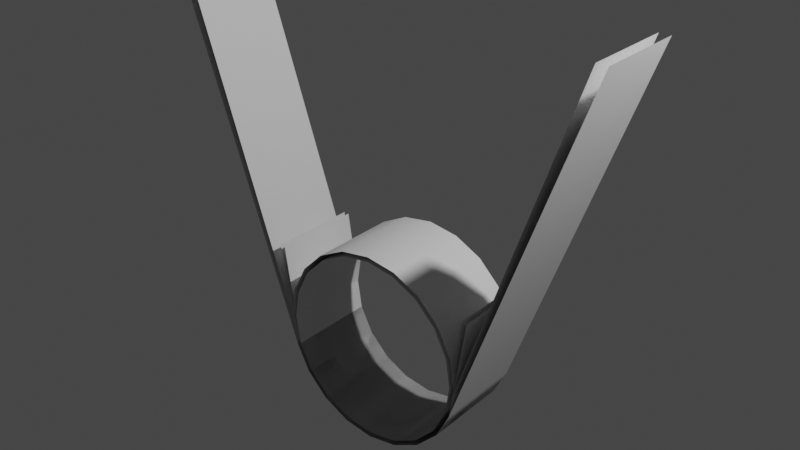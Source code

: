# Source: untitled.blend  (saved by Blender 2.93.21; exported with 4.5.12 LTS)
import bpy
from mathutils import Matrix  # noqa: F401  (used for matrix-valued properties, if any)

bpy.ops.wm.read_factory_settings(use_empty=True)
scene = bpy.context.scene
scene.name = 'Scene'

# ---- collections
col_collection = bpy.data.collections.new('Collection'); scene.collection.children.link(col_collection)

# ---- materials (node trees are filled in below, after node groups)
mat_material_001 = bpy.data.materials.new('Material.001')
mat_material_001.use_transparent_shadow = False
mat_material_002 = bpy.data.materials.new('Material.002')
mat_material_002.use_transparent_shadow = False
mat_material_004 = bpy.data.materials.new('Material.004')
mat_material_004.use_transparent_shadow = False
mat_material_003 = bpy.data.materials.new('Material.003')
mat_material_003.use_transparent_shadow = False

# ---- node groups
ng_auto_smooth = bpy.data.node_groups.new('Auto Smooth', 'GeometryNodeTree')
_s = ng_auto_smooth.interface.new_socket(name='Geometry', in_out='OUTPUT', socket_type='NodeSocketGeometry')
_s = ng_auto_smooth.interface.new_socket(name='Geometry', in_out='INPUT', socket_type='NodeSocketGeometry')
_s = ng_auto_smooth.interface.new_socket(name='Angle', in_out='INPUT', socket_type='NodeSocketFloat')
_s.subtype = 'ANGLE'
_s.min_value = 0.0
_s.max_value = 3.142
ng_auto_smooth.is_modifier = True
_N = ng_auto_smooth.nodes; _L = ng_auto_smooth.links
n0 = _N.new('NodeGroupOutput'); n0.name = 'Group Output'; n0.location = (480, -100)
n1 = _N.new('NodeGroupInput'); n1.name = 'Group Input'; n1.location = (-420, -300)
n2 = _N.new('NodeGroupInput'); n2.name = 'Group Input.001'; n2.location = (-60, -100)
n3 = _N.new('GeometryNodeSetShadeSmooth'); n3.name = 'Set Shade Smooth'; n3.location = (120, -100)
n3.domain = 'EDGE'
n4 = _N.new('GeometryNodeSetShadeSmooth'); n4.name = 'Set Shade Smooth.001'; n4.location = (300, -100)
n5 = _N.new('GeometryNodeInputMeshEdgeAngle'); n5.name = 'Edge Angle'; n5.location = (-420, -220)
n6 = _N.new('GeometryNodeInputEdgeSmooth'); n6.name = 'Is Edge Smooth'; n6.location = (-60, -160)
n7 = _N.new('GeometryNodeInputShadeSmooth'); n7.name = 'Is Face Smooth'; n7.location = (-240, -340)
n8 = _N.new('FunctionNodeBooleanMath'); n8.name = 'Boolean Math'; n8.location = (-60, -220)
n9 = _N.new('FunctionNodeCompare'); n9.name = 'Compare'; n9.location = (-240, -180)
n9.operation = 'LESS_EQUAL'
_L.new(n5.outputs[0], n9.inputs[0])
_L.new(n4.outputs[0], n0.inputs[0])
_L.new(n1.outputs[1], n9.inputs[1])
_L.new(n9.outputs[0], n8.inputs[0])
_L.new(n7.outputs[0], n8.inputs[1])
_L.new(n2.outputs[0], n3.inputs[0])
_L.new(n6.outputs[0], n3.inputs[1])
_L.new(n3.outputs[0], n4.inputs[0])
_L.new(n8.outputs[0], n3.inputs[2])
n0.is_active_output = True

# ---- material node trees
mat_material_001.use_nodes = True; mat_material_001.node_tree.nodes.clear()
_N = mat_material_001.node_tree.nodes; _L = mat_material_001.node_tree.links
n0 = _N.new('ShaderNodeBsdfPrincipled'); n0.name = 'Principled BSDF'; n0.location = (10, 300)
n0.distribution = 'GGX'
n0.subsurface_method = 'BURLEY'
n0.inputs[3].default_value = 1.45
n0.inputs[27].default_value = (0.0, 0.0, 0.0, 1.0)
n0.inputs[28].default_value = 1.0
n1 = _N.new('ShaderNodeOutputMaterial'); n1.name = 'Material Output'; n1.location = (300, 300)
_L.new(n0.outputs[0], n1.inputs[0])
n1.is_active_output = True
mat_material_002.use_nodes = True; mat_material_002.node_tree.nodes.clear()
_N = mat_material_002.node_tree.nodes; _L = mat_material_002.node_tree.links
n0 = _N.new('ShaderNodeBsdfPrincipled'); n0.name = 'Principled BSDF'; n0.location = (10, 300)
n0.distribution = 'GGX'
n0.subsurface_method = 'BURLEY'
n0.inputs[0].default_value = (0.0, 0.0, 0.0, 1.0)
n0.inputs[3].default_value = 1.45
n0.inputs[27].default_value = (0.0, 0.0, 0.0, 1.0)
n0.inputs[28].default_value = 1.0
n1 = _N.new('ShaderNodeOutputMaterial'); n1.name = 'Material Output'; n1.location = (300, 300)
_L.new(n0.outputs[0], n1.inputs[0])
n1.is_active_output = True
mat_material_004.use_nodes = True; mat_material_004.node_tree.nodes.clear()
_N = mat_material_004.node_tree.nodes; _L = mat_material_004.node_tree.links
n0 = _N.new('ShaderNodeBsdfPrincipled'); n0.name = 'Principled BSDF'; n0.location = (10, 300)
n0.distribution = 'GGX'
n0.subsurface_method = 'BURLEY'
n0.inputs[3].default_value = 1.45
n0.inputs[27].default_value = (0.0, 0.0, 0.0, 1.0)
n0.inputs[28].default_value = 1.0
n1 = _N.new('ShaderNodeOutputMaterial'); n1.name = 'Material Output'; n1.location = (300, 300)
_L.new(n0.outputs[0], n1.inputs[0])
n1.is_active_output = True
mat_material_003.use_nodes = True; mat_material_003.node_tree.nodes.clear()
_N = mat_material_003.node_tree.nodes; _L = mat_material_003.node_tree.links
n0 = _N.new('ShaderNodeBsdfPrincipled'); n0.name = 'Principled BSDF'; n0.location = (10, 300)
n0.distribution = 'GGX'
n0.subsurface_method = 'BURLEY'
n0.inputs[0].default_value = (0.0, 0.0, 0.0, 1.0)
n0.inputs[3].default_value = 1.45
n0.inputs[27].default_value = (0.0, 0.0, 0.0, 1.0)
n0.inputs[28].default_value = 1.0
n1 = _N.new('ShaderNodeOutputMaterial'); n1.name = 'Material Output'; n1.location = (300, 300)
_L.new(n0.outputs[0], n1.inputs[0])
n1.is_active_output = True

# ---- world
world_world = bpy.data.worlds.new('World'); scene.world = world_world
world_world.use_nodes = True; world_world.node_tree.nodes.clear()
_N = world_world.node_tree.nodes; _L = world_world.node_tree.links
n0 = _N.new('ShaderNodeOutputWorld'); n0.name = 'World Output'; n0.location = (300, 300)
n1 = _N.new('ShaderNodeBackground'); n1.name = 'Background'; n1.location = (10, 300)
n1.inputs[0].default_value = (0.05088, 0.05088, 0.05088, 1.0)
_L.new(n1.outputs[0], n0.inputs[0])
n0.is_active_output = True
world_world.color = (0.05088, 0.05088, 0.05088)
world_world.use_sun_shadow = False
world_world.sun_shadow_jitter_overblur = 0.0

# ---- lights
light_light = bpy.data.lights.new('Light', 'POINT')
light_light.transmission_factor = 0.0
light_light.energy = 1000.0
light_light.shadow_soft_size = 0.1
light_light.shadow_maximum_resolution = 0.006
light_light.use_absolute_resolution = True

# ---- meshes
me_cylinder_004 = bpy.data.meshes.new('Cylinder.004')
me_cylinder_004.from_pydata([(0.0, 1.0, 1.0), (0.309, 0.9511, 1.0), (0.5878, 0.809, 1.0), (0.809, 0.5878, 1.0), (0.9511, 0.309, 1.0), (1.0, -4.371e-08, 1.0), (0.9511, -0.309, 1.0), (0.809, -0.5878, 1.0), (0.5878, -0.809, 1.0), (0.309, -0.9511, 1.0), (-8.742e-08, -1.0, 1.0), (-0.309, -0.9511, 1.0), (-0.5878, -0.809, 1.0), (-0.809, -0.5878, 1.0), (-0.9511, -0.309, 1.0), (-1.0, 1.192e-08, 1.0), (-0.9511, 0.309, 1.0), (-0.809, 0.5878, 1.0), (-0.5878, 0.809, 1.0), (-0.309, 0.9511, 1.0), (0.0, 1.0, 0.0), (0.309, 0.9511, 0.0), (0.5878, 0.809, 0.0), (0.809, 0.5878, 0.0), (0.9511, 0.309, 0.0), (1.0, -4.371e-08, 0.0), (0.9511, -0.309, 0.0), (0.809, -0.5878, 0.0), (0.5878, -0.809, 0.0), (0.309, -0.9511, 0.0), (-8.742e-08, -1.0, 0.0), (-0.309, -0.9511, 0.0), (-0.5878, -0.809, 0.0), (-0.809, -0.5878, 0.0), (-0.9511, -0.309, 0.0), (-1.0, 1.192e-08, 0.0), (-0.9511, 0.309, 0.0), (-0.809, 0.5878, 0.0), (-0.5878, 0.809, 0.0), (-0.309, 0.9511, 0.0), (-2.878e-10, 0.9517, 1.0), (0.2941, 0.9051, 1.0), (0.5594, 0.7699, 1.0), (0.7699, 0.5594, 1.0), (0.9051, 0.2941, 1.0), (0.9517, -4.262e-08, 1.0), (0.9051, -0.2941, 1.0), (0.7699, -0.5594, 1.0), (0.5594, -0.7699, 1.0), (0.2941, -0.9051, 1.0), (-8.349e-08, -0.9517, 1.0), (-0.2941, -0.9051, 1.0), (-0.5594, -0.7699, 1.0), (-0.7699, -0.5594, 1.0), (-0.9051, -0.2941, 1.0), (-0.9517, 1.033e-08, 1.0), (-0.9051, 0.2941, 1.0), (-0.7699, 0.5594, 1.0), (-0.5594, 0.7699, 1.0), (-0.2941, 0.9051, 1.0), (-2.878e-10, 0.9517, 2.98e-08), (0.2941, 0.9051, 2.98e-08), (0.5594, 0.7699, 2.98e-08), (0.7699, 0.5594, 2.98e-08), (0.9051, 0.2941, 2.98e-08), (0.9517, -4.095e-08, 2.98e-08), (0.9051, -0.2941, 2.98e-08), (0.7699, -0.5594, 2.98e-08), (0.5594, -0.7699, 2.98e-08), (0.2941, -0.9051, 2.98e-08), (-8.349e-08, -0.9517, 2.98e-08), (-0.2941, -0.9051, 2.98e-08), (-0.5594, -0.7699, 2.98e-08), (-0.7699, -0.5594, 2.98e-08), (-0.9051, -0.2941, 2.98e-08), (-0.9517, 1.2e-08, 2.98e-08), (-0.9051, 0.2941, 2.98e-08), (-0.7699, 0.5594, 2.98e-08), (-0.5594, 0.7699, 2.98e-08), (-0.2941, 0.9051, 2.98e-08)], [], [(20, 0, 1, 21), (21, 1, 2, 22), (22, 2, 3, 23), (23, 3, 4, 24), (24, 4, 5, 25), (25, 5, 6, 26), (26, 6, 7, 27), (27, 7, 8, 28), (28, 8, 9, 29), (29, 9, 10, 30), (30, 10, 11, 31), (31, 11, 12, 32), (32, 12, 13, 33), (33, 13, 14, 34), (34, 14, 15, 35), (35, 15, 16, 36), (36, 16, 17, 37), (37, 17, 18, 38), (38, 18, 19, 39), (39, 19, 0, 20), (60, 61, 41, 40), (61, 62, 42, 41), (62, 63, 43, 42), (63, 64, 44, 43), (64, 65, 45, 44), (65, 66, 46, 45), (66, 67, 47, 46), (67, 68, 48, 47), (68, 69, 49, 48), (69, 70, 50, 49), (70, 71, 51, 50), (71, 72, 52, 51), (72, 73, 53, 52), (73, 74, 54, 53), (74, 75, 55, 54), (75, 76, 56, 55), (76, 77, 57, 56), (77, 78, 58, 57), (78, 79, 59, 58), (79, 60, 40, 59)])
me_cylinder_004.polygons.foreach_set('use_smooth', [True] * 40)
_uv = me_cylinder_004.uv_layers.new(name='UVMap')
_uv.uv.foreach_set('vector', [1.0, 0.75, 1.0, 1.0, 0.95, 1.0, 0.95, 0.75, 0.95, 0.75, 0.95, 1.0, 0.9, 1.0, 0.9, 0.75, 0.9, 0.75, 0.9, 1.0, 0.85, 1.0, 0.85, 0.75, 0.85, 0.75, 0.85, 1.0, 0.8, 1.0, 0.8, 0.75, 0.8, 0.75, 0.8, 1.0, 0.75, 1.0, 0.75, 0.75, 0.75, 0.75, 0.75, 1.0, 0.7, 1.0, 0.7, 0.75, 0.7, 0.75, 0.7, 1.0, 0.65, 1.0, 0.65, 0.75, 0.65, 0.75, 0.65, 1.0, 0.6, 1.0, 0.6, 0.75, 0.6, 0.75, 0.6, 1.0, 0.55, 1.0, 0.55, 0.75, 0.55, 0.75, 0.55, 1.0, 0.5, 1.0, 0.5, 0.75, 0.5, 0.75, 0.5, 1.0, 0.45, 1.0, 0.45, 0.75, 0.45, 0.75, 0.45, 1.0, 0.4, 1.0, 0.4, 0.75, 0.4, 0.75, 0.4, 1.0, 0.35, 1.0, 0.35, 0.75, 0.35, 0.75, 0.35, 1.0, 0.3, 1.0, 0.3, 0.75, 0.3, 0.75, 0.3, 1.0, 0.25, 1.0, 0.25, 0.75, 0.25, 0.75, 0.25, 1.0, 0.2, 1.0, 0.2, 0.75, 0.2, 0.75, 0.2, 1.0, 0.15, 1.0, 0.15, 0.75, 0.15, 0.75, 0.15, 1.0, 0.1, 1.0, 0.1, 0.75, 0.1, 0.75, 0.1, 1.0, 0.05, 1.0, 0.05, 0.75, 0.05, 0.75, 0.05, 1.0, -1.565e-07, 1.0, -1.565e-07, 0.75, 1.0, 0.75, 0.95, 0.75, 0.95, 1.0, 1.0, 1.0, 0.95, 0.75, 0.9, 0.75, 0.9, 1.0, 0.95, 1.0, 0.9, 0.75, 0.85, 0.75, 0.85, 1.0, 0.9, 1.0, 0.85, 0.75, 0.8, 0.75, 0.8, 1.0, 0.85, 1.0, 0.8, 0.75, 0.75, 0.75, 0.75, 1.0, 0.8, 1.0, 0.75, 0.75, 0.7, 0.75, 0.7, 1.0, 0.75, 1.0, 0.7, 0.75, 0.65, 0.75, 0.65, 1.0, 0.7, 1.0, 0.65, 0.75, 0.6, 0.75, 0.6, 1.0, 0.65, 1.0, 0.6, 0.75, 0.55, 0.75, 0.55, 1.0, 0.6, 1.0, 0.55, 0.75, 0.5, 0.75, 0.5, 1.0, 0.55, 1.0, 0.5, 0.75, 0.45, 0.75, 0.45, 1.0, 0.5, 1.0, 0.45, 0.75, 0.4, 0.75, 0.4, 1.0, 0.45, 1.0, 0.4, 0.75, 0.35, 0.75, 0.35, 1.0, 0.4, 1.0, 0.35, 0.75, 0.3, 0.75, 0.3, 1.0, 0.35, 1.0, 0.3, 0.75, 0.25, 0.75, 0.25, 1.0, 0.3, 1.0, 0.25, 0.75, 0.2, 0.75, 0.2, 1.0, 0.25, 1.0, 0.2, 0.75, 0.15, 0.75, 0.15, 1.0, 0.2, 1.0, 0.15, 0.75, 0.1, 0.75, 0.1, 1.0, 0.15, 1.0, 0.1, 0.75, 0.05, 0.75, 0.05, 1.0, 0.1, 1.0, 0.05, 0.75, -1.565e-07, 0.75, -1.565e-07, 1.0, 0.05, 1.0])
me_cylinder_004.use_remesh_fix_poles = True
me_cylinder_004.use_remesh_preserve_attributes = False
me_cylinder_004.update()
me_cylinder_001 = bpy.data.meshes.new('Cylinder.001')
me_cylinder_001.from_pydata([(-0.9511, -0.309, 1.0), (-2.252, 3.289, 1.0), (-0.9511, -0.309, 0.0), (-2.252, 3.289, 7.749e-07), (-0.9051, -0.2941, 1.0), (-2.144, 3.289, 1.0), (-0.9051, -0.2941, 2.98e-08), (-2.144, 3.289, 7.749e-07)], [], [(2, 0, 1, 3), (6, 7, 5, 4)])
me_cylinder_001.polygons.foreach_set('use_smooth', [True] * 2)
_uv = me_cylinder_001.uv_layers.new(name='UVMap')
_uv.uv.foreach_set('vector', [0.3, 0.75, 0.3, 1.0, 0.25, 1.0, 0.25, 0.75, 0.3, 0.75, 0.25, 0.75, 0.25, 1.0, 0.3, 1.0])
me_cylinder_001.materials.append(mat_material_001)
me_cylinder_001.materials.append(mat_material_002)
me_cylinder_001.use_remesh_fix_poles = True
me_cylinder_001.use_remesh_preserve_attributes = False
me_cylinder_001.update()
me_cylinder_002 = bpy.data.meshes.new('Cylinder.002')
me_cylinder_002.from_pydata([(1.118, 0.7469, 1.0), (0.9511, -0.309, 1.0), (0.809, -0.5878, 1.0), (0.5878, -0.809, 1.0), (0.309, -0.9511, 1.0), (-8.742e-08, -1.0, 1.0), (-0.309, -0.9511, 1.0), (-0.5878, -0.809, 1.0), (-0.809, -0.5878, 1.0), (-0.9511, -0.309, 1.0), (-1.118, 0.7469, 1.0), (1.118, 0.7469, 2.086e-07), (0.9511, -0.309, 0.0), (0.809, -0.5878, 0.0), (0.5878, -0.809, 0.0), (0.309, -0.9511, 0.0), (-8.742e-08, -1.0, 0.0), (-0.309, -0.9511, 0.0), (-0.5878, -0.809, 0.0), (-0.809, -0.5878, 0.0), (-0.9511, -0.309, 0.0), (-1.118, 0.7469, 2.086e-07), (1.064, 0.7469, 1.0), (0.9051, -0.2941, 1.0), (0.7699, -0.5594, 1.0), (0.5594, -0.7699, 1.0), (0.2941, -0.9051, 1.0), (-8.349e-08, -0.9517, 1.0), (-0.2941, -0.9051, 1.0), (-0.5594, -0.7699, 1.0), (-0.7699, -0.5594, 1.0), (-0.9051, -0.2941, 1.0), (-1.064, 0.7469, 1.0), (1.064, 0.7469, 2.086e-07), (0.9051, -0.2941, 2.98e-08), (0.7699, -0.5594, 2.98e-08), (0.5594, -0.7699, 2.98e-08), (0.2941, -0.9051, 2.98e-08), (-8.349e-08, -0.9517, 2.98e-08), (-0.2941, -0.9051, 2.98e-08), (-0.5594, -0.7699, 2.98e-08), (-0.7699, -0.5594, 2.98e-08), (-0.9051, -0.2941, 2.98e-08), (-1.064, 0.7469, 2.086e-07)], [], [(11, 0, 1, 12), (12, 1, 2, 13), (13, 2, 3, 14), (14, 3, 4, 15), (15, 4, 5, 16), (16, 5, 6, 17), (17, 6, 7, 18), (18, 7, 8, 19), (19, 8, 9, 20), (20, 9, 10, 21), (33, 34, 23, 22), (34, 35, 24, 23), (35, 36, 25, 24), (36, 37, 26, 25), (37, 38, 27, 26), (38, 39, 28, 27), (39, 40, 29, 28), (40, 41, 30, 29), (41, 42, 31, 30), (42, 43, 32, 31)])
me_cylinder_002.polygons.foreach_set('use_smooth', [True] * 20)
me_cylinder_002.polygons.foreach_set('material_index', [0, 1, 1, 1, 1, 1, 1, 1, 1, 0, 0, 1, 1, 1, 1, 1, 1, 1, 1, 0])
_uv = me_cylinder_002.uv_layers.new(name='UVMap')
_uv.uv.foreach_set('vector', [0.75, 0.75, 0.75, 1.0, 0.7, 1.0, 0.7, 0.75, 0.7, 0.75, 0.7, 1.0, 0.65, 1.0, 0.65, 0.75, 0.65, 0.75, 0.65, 1.0, 0.6, 1.0, 0.6, 0.75, 0.6, 0.75, 0.6, 1.0, 0.55, 1.0, 0.55, 0.75, 0.55, 0.75, 0.55, 1.0, 0.5, 1.0, 0.5, 0.75, 0.5, 0.75, 0.5, 1.0, 0.45, 1.0, 0.45, 0.75, 0.45, 0.75, 0.45, 1.0, 0.4, 1.0, 0.4, 0.75, 0.4, 0.75, 0.4, 1.0, 0.35, 1.0, 0.35, 0.75, 0.35, 0.75, 0.35, 1.0, 0.3, 1.0, 0.3, 0.75, 0.3, 0.75, 0.3, 1.0, 0.25, 1.0, 0.25, 0.75, 0.75, 0.75, 0.7, 0.75, 0.7, 1.0, 0.75, 1.0, 0.7, 0.75, 0.65, 0.75, 0.65, 1.0, 0.7, 1.0, 0.65, 0.75, 0.6, 0.75, 0.6, 1.0, 0.65, 1.0, 0.6, 0.75, 0.55, 0.75, 0.55, 1.0, 0.6, 1.0, 0.55, 0.75, 0.5, 0.75, 0.5, 1.0, 0.55, 1.0, 0.5, 0.75, 0.45, 0.75, 0.45, 1.0, 0.5, 1.0, 0.45, 0.75, 0.4, 0.75, 0.4, 1.0, 0.45, 1.0, 0.4, 0.75, 0.35, 0.75, 0.35, 1.0, 0.4, 1.0, 0.35, 0.75, 0.3, 0.75, 0.3, 1.0, 0.35, 1.0, 0.3, 0.75, 0.25, 0.75, 0.25, 1.0, 0.3, 1.0])
me_cylinder_002.materials.append(mat_material_004)
me_cylinder_002.materials.append(mat_material_003)
me_cylinder_002.use_remesh_fix_poles = True
me_cylinder_002.use_remesh_preserve_attributes = False
me_cylinder_002.update()
me_cylinder_003 = bpy.data.meshes.new('Cylinder.003')
me_cylinder_003.from_pydata([(0.9511, -0.309, 1.0), (0.809, -0.5878, 1.0), (0.5878, -0.809, 1.0), (0.309, -0.9511, 1.0), (-8.742e-08, -1.0, 1.0), (-0.309, -0.9511, 1.0), (-0.5878, -0.809, 1.0), (-0.809, -0.5878, 1.0), (-0.9511, -0.309, 1.0), (0.9511, -0.309, 0.0), (0.809, -0.5878, 0.0), (0.5878, -0.809, 0.0), (0.309, -0.9511, 0.0), (-8.742e-08, -1.0, 0.0), (-0.309, -0.9511, 0.0), (-0.5878, -0.809, 0.0), (-0.809, -0.5878, 0.0), (-0.9511, -0.309, 0.0), (0.9051, -0.2941, 1.0), (0.7699, -0.5594, 1.0), (0.5594, -0.7699, 1.0), (0.2941, -0.9051, 1.0), (-8.349e-08, -0.9517, 1.0), (-0.2941, -0.9051, 1.0), (-0.5594, -0.7699, 1.0), (-0.7699, -0.5594, 1.0), (-0.9051, -0.2941, 1.0), (0.9051, -0.2941, 2.98e-08), (0.7699, -0.5594, 2.98e-08), (0.5594, -0.7699, 2.98e-08), (0.2941, -0.9051, 2.98e-08), (-8.349e-08, -0.9517, 2.98e-08), (-0.2941, -0.9051, 2.98e-08), (-0.5594, -0.7699, 2.98e-08), (-0.7699, -0.5594, 2.98e-08), (-0.9051, -0.2941, 2.98e-08)], [], [(9, 0, 1, 10), (10, 1, 2, 11), (11, 2, 3, 12), (12, 3, 4, 13), (13, 4, 5, 14), (14, 5, 6, 15), (15, 6, 7, 16), (16, 7, 8, 17), (27, 28, 19, 18), (28, 29, 20, 19), (29, 30, 21, 20), (30, 31, 22, 21), (31, 32, 23, 22), (32, 33, 24, 23), (33, 34, 25, 24), (34, 35, 26, 25)])
me_cylinder_003.polygons.foreach_set('use_smooth', [True] * 16)
me_cylinder_003.polygons.foreach_set('material_index', [1, 1, 1, 1, 1, 1, 1, 1, 1, 1, 1, 1, 1, 1, 1, 1])
_uv = me_cylinder_003.uv_layers.new(name='UVMap')
_uv.uv.foreach_set('vector', [0.7, 0.75, 0.7, 1.0, 0.65, 1.0, 0.65, 0.75, 0.65, 0.75, 0.65, 1.0, 0.6, 1.0, 0.6, 0.75, 0.6, 0.75, 0.6, 1.0, 0.55, 1.0, 0.55, 0.75, 0.55, 0.75, 0.55, 1.0, 0.5, 1.0, 0.5, 0.75, 0.5, 0.75, 0.5, 1.0, 0.45, 1.0, 0.45, 0.75, 0.45, 0.75, 0.45, 1.0, 0.4, 1.0, 0.4, 0.75, 0.4, 0.75, 0.4, 1.0, 0.35, 1.0, 0.35, 0.75, 0.35, 0.75, 0.35, 1.0, 0.3, 1.0, 0.3, 0.75, 0.7, 0.75, 0.65, 0.75, 0.65, 1.0, 0.7, 1.0, 0.65, 0.75, 0.6, 0.75, 0.6, 1.0, 0.65, 1.0, 0.6, 0.75, 0.55, 0.75, 0.55, 1.0, 0.6, 1.0, 0.55, 0.75, 0.5, 0.75, 0.5, 1.0, 0.55, 1.0, 0.5, 0.75, 0.45, 0.75, 0.45, 1.0, 0.5, 1.0, 0.45, 0.75, 0.4, 0.75, 0.4, 1.0, 0.45, 1.0, 0.4, 0.75, 0.35, 0.75, 0.35, 1.0, 0.4, 1.0, 0.35, 0.75, 0.3, 0.75, 0.3, 1.0, 0.35, 1.0])
me_cylinder_003.materials.append(mat_material_001)
me_cylinder_003.materials.append(mat_material_002)
me_cylinder_003.use_remesh_fix_poles = True
me_cylinder_003.use_remesh_preserve_attributes = False
me_cylinder_003.update()
me_cylinder_006 = bpy.data.meshes.new('Cylinder.006')
me_cylinder_006.from_pydata([(2.252, 3.289, 1.0), (0.9511, -0.309, 1.0), (2.252, 3.289, 7.749e-07), (0.9511, -0.309, 0.0), (2.144, 3.289, 1.0), (0.9051, -0.2941, 1.0), (2.144, 3.289, 7.749e-07), (0.9051, -0.2941, 2.98e-08)], [], [(2, 0, 1, 3), (6, 7, 5, 4)])
me_cylinder_006.polygons.foreach_set('use_smooth', [True] * 2)
_uv = me_cylinder_006.uv_layers.new(name='UVMap')
_uv.uv.foreach_set('vector', [0.75, 0.75, 0.75, 1.0, 0.7, 1.0, 0.7, 0.75, 0.75, 0.75, 0.7, 0.75, 0.7, 1.0, 0.75, 1.0])
me_cylinder_006.materials.append(mat_material_001)
me_cylinder_006.materials.append(mat_material_002)
me_cylinder_006.use_remesh_fix_poles = True
me_cylinder_006.use_remesh_preserve_attributes = False
me_cylinder_006.update()

# ---- objects
ob_light = bpy.data.objects.new('Light', light_light)
ob_basecilindro = bpy.data.objects.new('BaseCilindro', me_cylinder_004)
ob_izq = bpy.data.objects.new('Izq', me_cylinder_001)
ob_basecilindro_001 = bpy.data.objects.new('BaseCilindro.001', me_cylinder_002)
ob_road = bpy.data.objects.new('Road', me_cylinder_003)
ob_der = bpy.data.objects.new('Der', me_cylinder_006)

# ---- transforms, parenting, visibility, modifiers, constraints
ob_light.location = (4.076, 1.005, 5.904)
ob_light.rotation_euler = (0.6503, 0.05522, 1.866)
ob_light.lock_rotations_4d = False
ob_light.empty_display_type = 'ARROWS'
ob_light.color = (0.0, 0.0, 0.0, 0.0)
ob_light.lineart.crease_threshold = 0.0
ob_basecilindro.location = (0.0, 0.0, 0.0)
ob_basecilindro.rotation_euler = (1.571, -0.0, 0.0)
ob_basecilindro.scale = (1.0, 1.0, 0.4563)
_m = ob_basecilindro.modifiers.new('Mirror', 'MIRROR')
_m.use_axis = (False, False, True)
_m = ob_basecilindro.modifiers.new('Auto Smooth', 'NODES')
_m.node_group = ng_auto_smooth
_gi = [s.identifier for s in ng_auto_smooth.interface.items_tree if s.item_type == 'SOCKET' and s.in_out == 'INPUT']
_m[_gi[1]] = 0.5236  # Angle
ob_izq.location = (0.0, 0.0, 0.0)
ob_izq.rotation_euler = (1.571, -0.0, 0.0)
ob_izq.scale = (1.0, 1.0, 0.4563)
_m = ob_izq.modifiers.new('Mirror', 'MIRROR')
_m.use_axis = (False, False, True)
_m = ob_izq.modifiers.new('Auto Smooth', 'NODES')
_m.node_group = ng_auto_smooth
_gi = [s.identifier for s in ng_auto_smooth.interface.items_tree if s.item_type == 'SOCKET' and s.in_out == 'INPUT']
_m[_gi[1]] = 0.5236  # Angle
ob_basecilindro_001.location = (0.0, 0.0, 0.0)
ob_basecilindro_001.rotation_euler = (1.571, -0.0, 0.0)
ob_basecilindro_001.scale = (1.0, 1.0, 0.4563)
_m = ob_basecilindro_001.modifiers.new('Mirror', 'MIRROR')
_m.use_axis = (False, False, True)
_m = ob_basecilindro_001.modifiers.new('Auto Smooth', 'NODES')
_m.node_group = ng_auto_smooth
_gi = [s.identifier for s in ng_auto_smooth.interface.items_tree if s.item_type == 'SOCKET' and s.in_out == 'INPUT']
_m[_gi[1]] = 0.5236  # Angle
ob_road.location = (0.0, 0.0, 0.0)
ob_road.rotation_euler = (1.571, -0.0, 0.0)
ob_road.scale = (1.0, 1.0, 0.4563)
_m = ob_road.modifiers.new('Mirror', 'MIRROR')
_m.use_axis = (False, False, True)
_m = ob_road.modifiers.new('Auto Smooth', 'NODES')
_m.node_group = ng_auto_smooth
_gi = [s.identifier for s in ng_auto_smooth.interface.items_tree if s.item_type == 'SOCKET' and s.in_out == 'INPUT']
_m[_gi[1]] = 0.5236  # Angle
ob_der.location = (0.0, 0.0, 0.0)
ob_der.rotation_euler = (1.571, -0.0, 0.0)
ob_der.scale = (1.0, 1.0, 0.4563)
_m = ob_der.modifiers.new('Mirror', 'MIRROR')
_m.use_axis = (False, False, True)
_m = ob_der.modifiers.new('Auto Smooth', 'NODES')
_m.node_group = ng_auto_smooth
_gi = [s.identifier for s in ng_auto_smooth.interface.items_tree if s.item_type == 'SOCKET' and s.in_out == 'INPUT']
_m[_gi[1]] = 0.5236  # Angle

# ---- collection membership
col_collection.objects.link(ob_light)
col_collection.objects.link(ob_basecilindro)
col_collection.objects.link(ob_izq)
col_collection.objects.link(ob_basecilindro_001)
col_collection.objects.link(ob_road)
col_collection.objects.link(ob_der)

# ---- scene / render settings (as saved in the file)
scene.frame_start = 1; scene.frame_end = 250; scene.frame_set(45)
scene.render.engine = 'BLENDER_EEVEE_NEXT'
scene.cycles.use_denoising = False
scene.cycles.samples = 128
scene.cycles.sampling_pattern = 'TABULATED_SOBOL'
scene.cycles.use_adaptive_sampling = False
scene.cycles.use_light_tree = False
scene.view_settings.view_transform = 'Filmic'
bpy.context.view_layer.update()

# ---- added for rendering (the .blend has no active camera): camera
cam_auto = bpy.data.cameras.new('AutoCamera')
cam_auto.lens = 50.0
cam_auto.sensor_width = 36.0
cam_auto.clip_end = 1000.0
ob_auto_camera = bpy.data.objects.new('AutoCamera', cam_auto)
scene.collection.objects.link(ob_auto_camera)
ob_auto_camera.location = (5.81695, -6.98034, 5.79827)
ob_auto_camera.rotation_euler = (1.09748, -7.21219e-08, 0.694738)
scene.camera = ob_auto_camera
bpy.context.view_layer.update()

